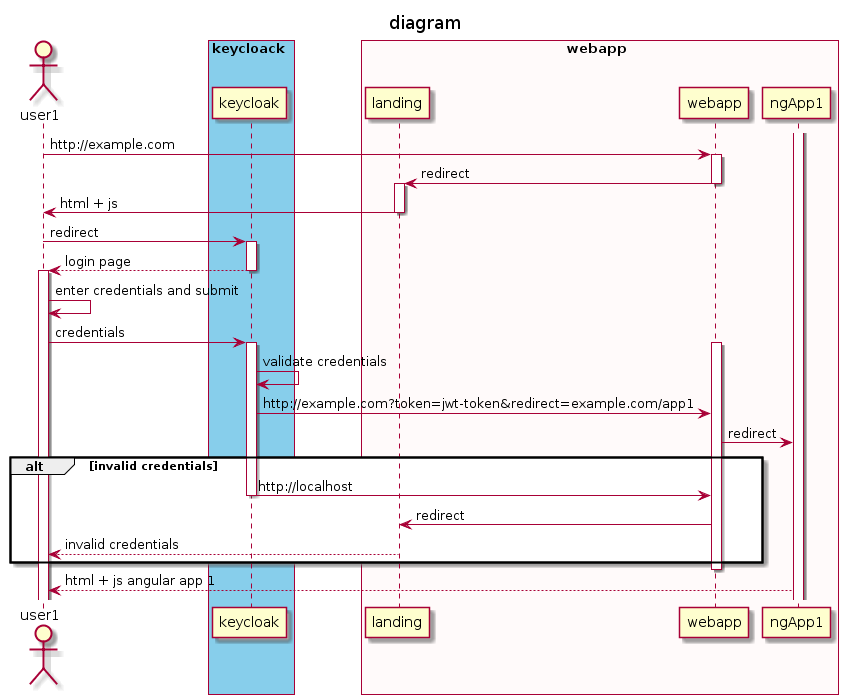

The diagram above was rendered by PlantUML. Its source (embedded in the PNG):
@startuml
skinparam BoxPadding 10

title diagram

actor user1 as u1

box keycloack #SkyBlue
participant keycloak as k
end box

box webapp #Snow
participant landing as lp
participant webapp as w
participant ngApp1 as a1
end box


u1 -> w: http://example.com
activate w
w -> lp: redirect 
deactivate w
activate lp
lp -> u1: html + js
deactivate lp
u1 -> k: redirect
activate k
k --> u1: login page
deactivate k
activate u1
u1 -> u1: enter credentials and submit
u1 -> k: credentials
activate k
activate w
k -> k: validate credentials
k -> w: http://example.com?token=jwt-token&redirect=example.com/app1
w -> a1: redirect

alt invalid credentials
k -> w: http://localhost
deactivate k
w -> lp: redirect
lp --> u1: invalid credentials 
end
deactivate w

activate a1
a1 --> u1: html + js angular app 1
@enduml